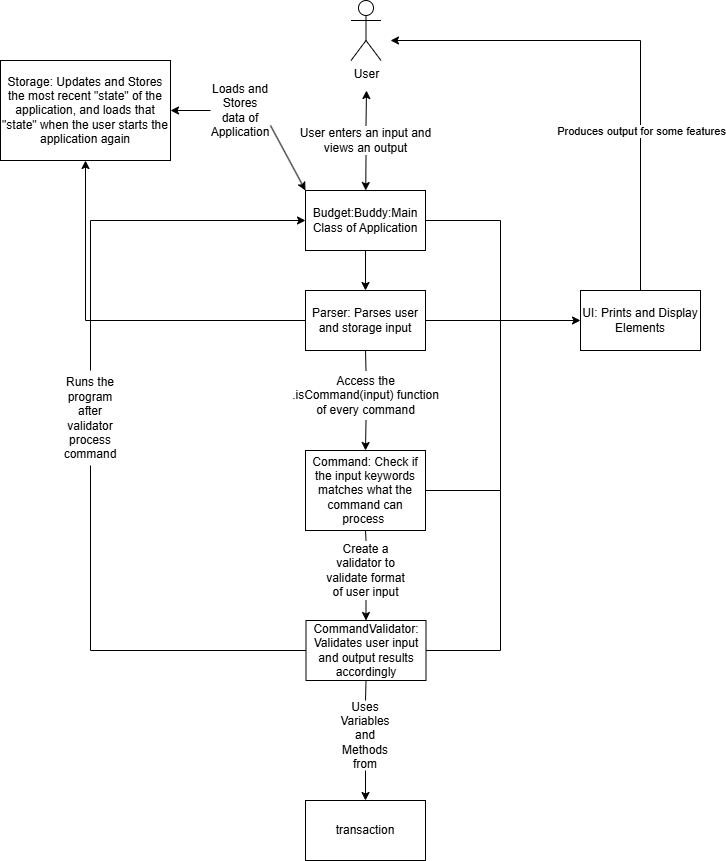

The diagram above was exported from draw.io. Its source (the exported page's mxGraphModel, read from the mxfile embedded in the PNG):
<mxGraphModel dx="1562" dy="818" grid="1" gridSize="10" guides="1" tooltips="1" connect="1" arrows="1" fold="1" page="1" pageScale="1" pageWidth="850" pageHeight="1100" math="0" shadow="0">
  <root>
    <mxCell id="0" />
    <mxCell id="1" parent="0" />
    <mxCell id="m4wkuhNsLnxefVGhi1A--1" value="User" style="shape=umlActor;verticalLabelPosition=bottom;verticalAlign=top;html=1;outlineConnect=0;" vertex="1" parent="1">
      <mxGeometry x="440.5" y="130" width="30" height="60" as="geometry" />
    </mxCell>
    <mxCell id="m4wkuhNsLnxefVGhi1A--2" value="Budget:Buddy:Main Class of Application" style="rounded=0;whiteSpace=wrap;html=1;" vertex="1" parent="1">
      <mxGeometry x="395" y="320" width="120" height="60" as="geometry" />
    </mxCell>
    <mxCell id="m4wkuhNsLnxefVGhi1A--3" value="" style="endArrow=classic;html=1;rounded=0;exitX=0.5;exitY=1;exitDx=0;exitDy=0;" edge="1" parent="1" source="m4wkuhNsLnxefVGhi1A--2" target="m4wkuhNsLnxefVGhi1A--4">
      <mxGeometry width="50" height="50" relative="1" as="geometry">
        <mxPoint x="430" y="520" as="sourcePoint" />
        <mxPoint x="480" y="470" as="targetPoint" />
      </mxGeometry>
    </mxCell>
    <mxCell id="m4wkuhNsLnxefVGhi1A--4" value="Parser: Parses user and storage input" style="rounded=0;whiteSpace=wrap;html=1;" vertex="1" parent="1">
      <mxGeometry x="395" y="420" width="120" height="60" as="geometry" />
    </mxCell>
    <mxCell id="m4wkuhNsLnxefVGhi1A--6" value="Access the .isCommand(input) function of every command" style="text;html=1;align=center;verticalAlign=middle;whiteSpace=wrap;rounded=0;" vertex="1" parent="1">
      <mxGeometry x="378" y="500" width="155" height="50" as="geometry" />
    </mxCell>
    <mxCell id="m4wkuhNsLnxefVGhi1A--7" value="Command: Check if the input keywords matches what the command can process&amp;nbsp;" style="rounded=0;whiteSpace=wrap;html=1;" vertex="1" parent="1">
      <mxGeometry x="395" y="580" width="120" height="80" as="geometry" />
    </mxCell>
    <mxCell id="m4wkuhNsLnxefVGhi1A--8" value="CommandValidator: Validates user input and output results accordingly" style="rounded=0;whiteSpace=wrap;html=1;" vertex="1" parent="1">
      <mxGeometry x="395.5" y="750" width="120" height="60" as="geometry" />
    </mxCell>
    <mxCell id="m4wkuhNsLnxefVGhi1A--10" value="Create a validator to validate format of user input" style="text;html=1;align=center;verticalAlign=middle;whiteSpace=wrap;rounded=0;" vertex="1" parent="1">
      <mxGeometry x="413" y="670" width="85" height="60" as="geometry" />
    </mxCell>
    <mxCell id="m4wkuhNsLnxefVGhi1A--12" value="Uses Variables and Methods from" style="text;html=1;align=center;verticalAlign=middle;whiteSpace=wrap;rounded=0;" vertex="1" parent="1">
      <mxGeometry x="425" y="830" width="60" height="70" as="geometry" />
    </mxCell>
    <mxCell id="m4wkuhNsLnxefVGhi1A--13" value="transaction" style="rounded=0;whiteSpace=wrap;html=1;" vertex="1" parent="1">
      <mxGeometry x="395" y="930" width="120" height="60" as="geometry" />
    </mxCell>
    <mxCell id="m4wkuhNsLnxefVGhi1A--14" value="Storage: Updates and Stores the most recent &quot;state&quot; of the application, and loads that &quot;state&quot; when the user starts the application again" style="rounded=0;whiteSpace=wrap;html=1;" vertex="1" parent="1">
      <mxGeometry x="90" y="190" width="170" height="100" as="geometry" />
    </mxCell>
    <mxCell id="m4wkuhNsLnxefVGhi1A--15" value="Loads and Stores data of Application" style="text;html=1;align=center;verticalAlign=middle;whiteSpace=wrap;rounded=0;" vertex="1" parent="1">
      <mxGeometry x="300" y="225" width="60" height="30" as="geometry" />
    </mxCell>
    <mxCell id="m4wkuhNsLnxefVGhi1A--16" value="User enters an input and views an output" style="text;html=1;align=center;verticalAlign=middle;whiteSpace=wrap;rounded=0;" vertex="1" parent="1">
      <mxGeometry x="387" y="255" width="137" height="30" as="geometry" />
    </mxCell>
    <mxCell id="m4wkuhNsLnxefVGhi1A--17" value="UI: Prints and Display Elements" style="rounded=0;whiteSpace=wrap;html=1;" vertex="1" parent="1">
      <mxGeometry x="670" y="420" width="120" height="60" as="geometry" />
    </mxCell>
    <mxCell id="m4wkuhNsLnxefVGhi1A--18" value="" style="endArrow=none;html=1;rounded=0;entryX=0.5;entryY=1;entryDx=0;entryDy=0;exitX=0.5;exitY=0;exitDx=0;exitDy=0;" edge="1" parent="1" source="m4wkuhNsLnxefVGhi1A--6" target="m4wkuhNsLnxefVGhi1A--4">
      <mxGeometry width="50" height="50" relative="1" as="geometry">
        <mxPoint x="320" y="470" as="sourcePoint" />
        <mxPoint x="370" y="420" as="targetPoint" />
      </mxGeometry>
    </mxCell>
    <mxCell id="m4wkuhNsLnxefVGhi1A--19" value="" style="endArrow=classic;html=1;rounded=0;exitX=0.5;exitY=1;exitDx=0;exitDy=0;entryX=0.5;entryY=0;entryDx=0;entryDy=0;" edge="1" parent="1" source="m4wkuhNsLnxefVGhi1A--6" target="m4wkuhNsLnxefVGhi1A--7">
      <mxGeometry width="50" height="50" relative="1" as="geometry">
        <mxPoint x="320" y="470" as="sourcePoint" />
        <mxPoint x="370" y="420" as="targetPoint" />
      </mxGeometry>
    </mxCell>
    <mxCell id="m4wkuhNsLnxefVGhi1A--20" value="" style="endArrow=none;html=1;rounded=0;entryX=0.5;entryY=1;entryDx=0;entryDy=0;exitX=0.5;exitY=0;exitDx=0;exitDy=0;" edge="1" parent="1" source="m4wkuhNsLnxefVGhi1A--10" target="m4wkuhNsLnxefVGhi1A--7">
      <mxGeometry width="50" height="50" relative="1" as="geometry">
        <mxPoint x="320" y="470" as="sourcePoint" />
        <mxPoint x="370" y="420" as="targetPoint" />
      </mxGeometry>
    </mxCell>
    <mxCell id="m4wkuhNsLnxefVGhi1A--21" value="" style="endArrow=classic;html=1;rounded=0;exitX=0.5;exitY=1;exitDx=0;exitDy=0;entryX=0.5;entryY=0;entryDx=0;entryDy=0;" edge="1" parent="1" source="m4wkuhNsLnxefVGhi1A--10" target="m4wkuhNsLnxefVGhi1A--8">
      <mxGeometry width="50" height="50" relative="1" as="geometry">
        <mxPoint x="320" y="470" as="sourcePoint" />
        <mxPoint x="370" y="420" as="targetPoint" />
      </mxGeometry>
    </mxCell>
    <mxCell id="m4wkuhNsLnxefVGhi1A--22" value="" style="endArrow=none;html=1;rounded=0;exitX=0.5;exitY=1;exitDx=0;exitDy=0;entryX=0.5;entryY=0;entryDx=0;entryDy=0;" edge="1" parent="1" source="m4wkuhNsLnxefVGhi1A--8" target="m4wkuhNsLnxefVGhi1A--12">
      <mxGeometry width="50" height="50" relative="1" as="geometry">
        <mxPoint x="320" y="670" as="sourcePoint" />
        <mxPoint x="370" y="620" as="targetPoint" />
      </mxGeometry>
    </mxCell>
    <mxCell id="m4wkuhNsLnxefVGhi1A--23" value="" style="endArrow=classic;html=1;rounded=0;exitX=0.5;exitY=1;exitDx=0;exitDy=0;entryX=0.5;entryY=0;entryDx=0;entryDy=0;" edge="1" parent="1" source="m4wkuhNsLnxefVGhi1A--12" target="m4wkuhNsLnxefVGhi1A--13">
      <mxGeometry width="50" height="50" relative="1" as="geometry">
        <mxPoint x="320" y="670" as="sourcePoint" />
        <mxPoint x="370" y="620" as="targetPoint" />
      </mxGeometry>
    </mxCell>
    <mxCell id="m4wkuhNsLnxefVGhi1A--24" value="" style="endArrow=none;html=1;rounded=0;exitX=0;exitY=0.5;exitDx=0;exitDy=0;" edge="1" parent="1" source="m4wkuhNsLnxefVGhi1A--8">
      <mxGeometry width="50" height="50" relative="1" as="geometry">
        <mxPoint x="320" y="670" as="sourcePoint" />
        <mxPoint x="180" y="780" as="targetPoint" />
      </mxGeometry>
    </mxCell>
    <mxCell id="m4wkuhNsLnxefVGhi1A--25" value="" style="endArrow=none;html=1;rounded=0;" edge="1" parent="1" target="m4wkuhNsLnxefVGhi1A--26">
      <mxGeometry width="50" height="50" relative="1" as="geometry">
        <mxPoint x="180" y="780" as="sourcePoint" />
        <mxPoint x="180" y="580" as="targetPoint" />
      </mxGeometry>
    </mxCell>
    <mxCell id="m4wkuhNsLnxefVGhi1A--26" value="Runs the program after validator process command" style="text;html=1;align=center;verticalAlign=middle;whiteSpace=wrap;rounded=0;" vertex="1" parent="1">
      <mxGeometry x="150" y="500" width="60" height="95" as="geometry" />
    </mxCell>
    <mxCell id="m4wkuhNsLnxefVGhi1A--28" value="" style="endArrow=none;html=1;rounded=0;exitX=0.5;exitY=0;exitDx=0;exitDy=0;" edge="1" parent="1" source="m4wkuhNsLnxefVGhi1A--26">
      <mxGeometry width="50" height="50" relative="1" as="geometry">
        <mxPoint x="320" y="570" as="sourcePoint" />
        <mxPoint x="180" y="350" as="targetPoint" />
      </mxGeometry>
    </mxCell>
    <mxCell id="m4wkuhNsLnxefVGhi1A--30" value="" style="endArrow=classic;html=1;rounded=0;entryX=0;entryY=0.5;entryDx=0;entryDy=0;" edge="1" parent="1" target="m4wkuhNsLnxefVGhi1A--2">
      <mxGeometry width="50" height="50" relative="1" as="geometry">
        <mxPoint x="180" y="350" as="sourcePoint" />
        <mxPoint x="370" y="520" as="targetPoint" />
      </mxGeometry>
    </mxCell>
    <mxCell id="m4wkuhNsLnxefVGhi1A--32" value="" style="endArrow=classic;html=1;rounded=0;entryX=1;entryY=0.5;entryDx=0;entryDy=0;exitX=0;exitY=0.5;exitDx=0;exitDy=0;" edge="1" parent="1" source="m4wkuhNsLnxefVGhi1A--15" target="m4wkuhNsLnxefVGhi1A--14">
      <mxGeometry width="50" height="50" relative="1" as="geometry">
        <mxPoint x="280" y="230" as="sourcePoint" />
        <mxPoint x="370" y="420" as="targetPoint" />
      </mxGeometry>
    </mxCell>
    <mxCell id="m4wkuhNsLnxefVGhi1A--34" value="" style="endArrow=classic;html=1;rounded=0;exitX=1;exitY=1;exitDx=0;exitDy=0;entryX=0;entryY=0;entryDx=0;entryDy=0;" edge="1" parent="1" source="m4wkuhNsLnxefVGhi1A--15" target="m4wkuhNsLnxefVGhi1A--2">
      <mxGeometry width="50" height="50" relative="1" as="geometry">
        <mxPoint x="320" y="470" as="sourcePoint" />
        <mxPoint x="390" y="350" as="targetPoint" />
      </mxGeometry>
    </mxCell>
    <mxCell id="m4wkuhNsLnxefVGhi1A--37" value="" style="endArrow=classic;html=1;rounded=0;exitX=0.5;exitY=0;exitDx=0;exitDy=0;" edge="1" parent="1" source="m4wkuhNsLnxefVGhi1A--16">
      <mxGeometry width="50" height="50" relative="1" as="geometry">
        <mxPoint x="320" y="470" as="sourcePoint" />
        <mxPoint x="456" y="220" as="targetPoint" />
      </mxGeometry>
    </mxCell>
    <mxCell id="m4wkuhNsLnxefVGhi1A--39" value="" style="endArrow=classic;html=1;rounded=0;exitX=0.5;exitY=1;exitDx=0;exitDy=0;" edge="1" parent="1" source="m4wkuhNsLnxefVGhi1A--16" target="m4wkuhNsLnxefVGhi1A--2">
      <mxGeometry width="50" height="50" relative="1" as="geometry">
        <mxPoint x="320" y="470" as="sourcePoint" />
        <mxPoint x="370" y="420" as="targetPoint" />
      </mxGeometry>
    </mxCell>
    <mxCell id="m4wkuhNsLnxefVGhi1A--40" value="" style="endArrow=classic;html=1;rounded=0;exitX=1;exitY=0.5;exitDx=0;exitDy=0;entryX=0;entryY=0.5;entryDx=0;entryDy=0;" edge="1" parent="1" source="m4wkuhNsLnxefVGhi1A--4" target="m4wkuhNsLnxefVGhi1A--17">
      <mxGeometry width="50" height="50" relative="1" as="geometry">
        <mxPoint x="320" y="570" as="sourcePoint" />
        <mxPoint x="370" y="520" as="targetPoint" />
      </mxGeometry>
    </mxCell>
    <mxCell id="m4wkuhNsLnxefVGhi1A--44" value="" style="endArrow=classic;html=1;rounded=0;entryX=0.5;entryY=1;entryDx=0;entryDy=0;exitX=0;exitY=0.5;exitDx=0;exitDy=0;" edge="1" parent="1" source="m4wkuhNsLnxefVGhi1A--4" target="m4wkuhNsLnxefVGhi1A--14">
      <mxGeometry width="50" height="50" relative="1" as="geometry">
        <mxPoint x="175" y="450" as="sourcePoint" />
        <mxPoint x="370" y="420" as="targetPoint" />
        <Array as="points">
          <mxPoint x="175" y="450" />
        </Array>
      </mxGeometry>
    </mxCell>
    <mxCell id="m4wkuhNsLnxefVGhi1A--45" value="" style="endArrow=classic;html=1;rounded=0;exitX=0.5;exitY=0;exitDx=0;exitDy=0;" edge="1" parent="1" source="m4wkuhNsLnxefVGhi1A--17">
      <mxGeometry relative="1" as="geometry">
        <mxPoint x="300" y="450" as="sourcePoint" />
        <mxPoint x="480" y="170" as="targetPoint" />
        <Array as="points">
          <mxPoint x="730" y="170" />
        </Array>
      </mxGeometry>
    </mxCell>
    <mxCell id="m4wkuhNsLnxefVGhi1A--46" value="Produces output for some features" style="edgeLabel;resizable=0;html=1;;align=center;verticalAlign=middle;" connectable="0" vertex="1" parent="m4wkuhNsLnxefVGhi1A--45">
      <mxGeometry relative="1" as="geometry">
        <mxPoint y="90" as="offset" />
      </mxGeometry>
    </mxCell>
    <mxCell id="m4wkuhNsLnxefVGhi1A--48" value="" style="endArrow=none;html=1;rounded=0;entryX=1;entryY=0.5;entryDx=0;entryDy=0;" edge="1" parent="1" target="m4wkuhNsLnxefVGhi1A--2">
      <mxGeometry width="50" height="50" relative="1" as="geometry">
        <mxPoint x="590" y="620" as="sourcePoint" />
        <mxPoint x="370" y="520" as="targetPoint" />
        <Array as="points">
          <mxPoint x="590" y="350" />
        </Array>
      </mxGeometry>
    </mxCell>
    <mxCell id="m4wkuhNsLnxefVGhi1A--50" value="" style="endArrow=none;html=1;rounded=0;exitX=1;exitY=0.5;exitDx=0;exitDy=0;" edge="1" parent="1" source="m4wkuhNsLnxefVGhi1A--7">
      <mxGeometry width="50" height="50" relative="1" as="geometry">
        <mxPoint x="320" y="570" as="sourcePoint" />
        <mxPoint x="590" y="620" as="targetPoint" />
      </mxGeometry>
    </mxCell>
    <mxCell id="m4wkuhNsLnxefVGhi1A--51" value="" style="endArrow=none;html=1;rounded=0;exitX=1;exitY=0.5;exitDx=0;exitDy=0;" edge="1" parent="1" source="m4wkuhNsLnxefVGhi1A--8">
      <mxGeometry width="50" height="50" relative="1" as="geometry">
        <mxPoint x="590" y="780" as="sourcePoint" />
        <mxPoint x="590" y="620" as="targetPoint" />
        <Array as="points">
          <mxPoint x="590" y="780" />
        </Array>
      </mxGeometry>
    </mxCell>
  </root>
</mxGraphModel>